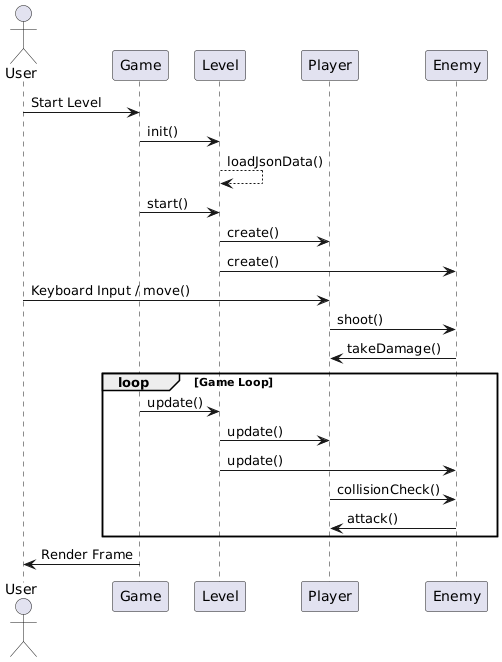

The diagram above was rendered by PlantUML. Its source (embedded in the PNG):
@startuml
actor User
participant Game
participant Level
participant Player
participant Enemy

User -> Game: Start Level
Game -> Level: init()
Level --> Level: loadJsonData()
Game -> Level: start()
Level -> Player: create()
Level -> Enemy: create()
User -> Player: Keyboard Input / move()
Player -> Enemy: shoot()
Enemy -> Player: takeDamage()

loop Game Loop
    Game -> Level: update()
    Level -> Player: update()
    Level -> Enemy: update()
    Player -> Enemy: collisionCheck()
    Enemy -> Player: attack()
end

Game -> User: Render Frame
@enduml